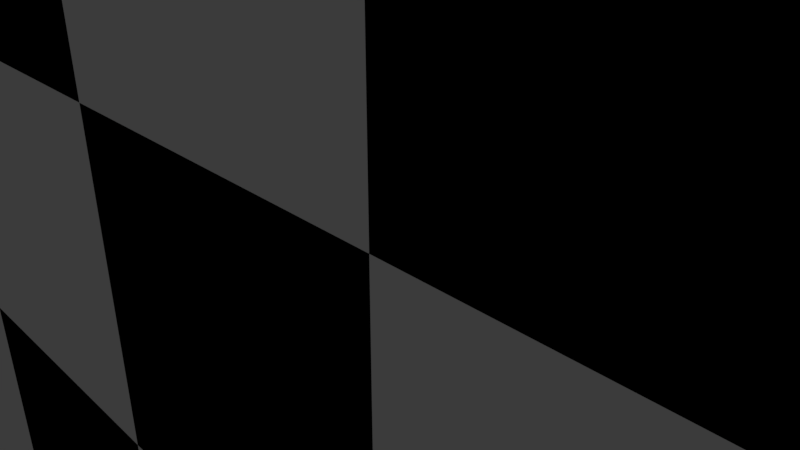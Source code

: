 # Source: extractjson_pnormais.blend  (saved by Blender 2.78.0; exported with 4.5.12 LTS)
import bpy
from mathutils import Matrix  # noqa: F401  (used for matrix-valued properties, if any)

bpy.ops.wm.read_factory_settings(use_empty=True)
scene = bpy.context.scene
scene.name = 'Scene'

# ---- collections
col_collection_1 = bpy.data.collections.new('Collection 1'); scene.collection.children.link(col_collection_1)

# ---- materials (node trees are filled in below, after node groups)
mat_floor_white = bpy.data.materials.new('floor_white')
mat_floor_white.alpha_threshold = 0.0
mat_floor_white.use_transparent_shadow = False
mat_floor_white.diffuse_color = (0.855, 0.855, 0.855, 1.0)
mat_floor_white.roughness = 0.5
mat_floor_black = bpy.data.materials.new('floor_black')
mat_floor_black.alpha_threshold = 0.0
mat_floor_black.use_transparent_shadow = False
mat_floor_black.diffuse_color = (0.0, 0.0, 0.0, 1.0)
mat_floor_black.roughness = 0.5
mat_material_001 = bpy.data.materials.new('Material.001')
mat_material_001.alpha_threshold = 0.0
mat_material_001.use_transparent_shadow = False
mat_material_001.diffuse_color = (0.8, 0.0003062, 0.01336, 1.0)
mat_material_001.roughness = 0.5
mat_material_002 = bpy.data.materials.new('Material.002')
mat_material_002.alpha_threshold = 0.0
mat_material_002.use_transparent_shadow = False
mat_material_002.diffuse_color = (0.004108, 0.8, 0.0, 1.0)
mat_material_002.roughness = 0.5
mat_material_003 = bpy.data.materials.new('Material.003')
mat_material_003.alpha_threshold = 0.0
mat_material_003.use_transparent_shadow = False
mat_material_003.diffuse_color = (0.001934, 0.0, 0.8, 1.0)
mat_material_003.roughness = 0.5

# ---- material node trees

# ---- world
world_world = bpy.data.worlds.new('World'); scene.world = world_world
world_world.color = (0.05088, 0.05088, 0.05088)
world_world.use_sun_shadow = False
world_world.sun_shadow_jitter_overblur = 0.0
world_world.cycles.sampling_method = 'MANUAL'

# ---- cameras
cam_camera = bpy.data.cameras.new('Camera')
cam_camera.clip_end = 100.0
cam_camera.lens = 35.0
cam_camera.sensor_width = 32.0
cam_camera.sensor_height = 18.0
cam_camera.ortho_scale = 7.314
cam_camera.dof.focus_distance = 0.0
cam_camera.dof.aperture_fstop = 128.0

# ---- lights
light_lamp = bpy.data.lights.new('Lamp', 'POINT')
light_lamp.transmission_factor = 0.0
light_lamp.cutoff_distance = 30.0
light_lamp.energy = 100.0
light_lamp.shadow_buffer_clip_start = 1.001
light_lamp.shadow_soft_size = 0.1
light_lamp.shadow_maximum_resolution = 0.006
light_lamp.use_absolute_resolution = True

# ---- meshes
me_plane = bpy.data.meshes.new('Plane')
me_plane.from_pydata([(-1.0, -1.0, 0.0), (1.0, -1.0, 0.0), (-1.0, 1.0, 0.0), (1.0, 1.0, 0.0), (-1.0, 0.0, 0.0), (0.0, -1.0, 0.0), (1.0, 0.0, 0.0), (0.0, 1.0, 0.0), (0.0, 0.0, 0.0), (-1.0, -0.5, 0.0), (0.5, -1.0, 0.0), (1.0, 0.5, 0.0), (-0.5, 1.0, 0.0), (-1.0, 0.5, 0.0), (-0.5, -1.0, 0.0), (1.0, -0.5, 0.0), (0.5, 1.0, 0.0), (0.0, 0.5, 0.0), (0.0, -0.5, 0.0), (-0.5, 0.0, 0.0), (0.5, 0.0, 0.0), (0.5, -0.5, 0.0), (-0.5, -0.5, 0.0), (-0.5, 0.5, 0.0), (0.5, 0.5, 0.0), (-1.0, -0.75, 0.0), (0.75, -1.0, 0.0), (1.0, 0.75, 0.0), (-0.75, 1.0, 0.0), (-1.0, 0.25, 0.0), (-0.25, -1.0, 0.0), (1.0, -0.25, 0.0), (0.25, 1.0, 0.0), (0.0, 0.75, 0.0), (0.0, -0.25, 0.0), (-0.75, 0.0, 0.0), (0.25, 0.0, 0.0), (-1.0, -0.25, 0.0), (0.25, -1.0, 0.0), (1.0, 0.25, 0.0), (-0.25, 1.0, 0.0), (-1.0, 0.75, 0.0), (-0.75, -1.0, 0.0), (1.0, -0.75, 0.0), (0.75, 1.0, 0.0), (0.0, 0.25, 0.0), (0.0, -0.75, 0.0), (-0.25, 0.0, 0.0), (0.75, 0.0, 0.0), (0.5, -0.25, 0.0), (0.5, -0.75, 0.0), (0.25, -0.5, 0.0), (0.75, -0.5, 0.0), (-0.5, -0.25, 0.0), (-0.5, -0.75, 0.0), (-0.75, -0.5, 0.0), (-0.25, -0.5, 0.0), (-0.5, 0.75, 0.0), (-0.5, 0.25, 0.0), (-0.75, 0.5, 0.0), (-0.25, 0.5, 0.0), (0.5, 0.75, 0.0), (0.5, 0.25, 0.0), (0.25, 0.5, 0.0), (0.75, 0.5, 0.0), (0.75, 0.75, 0.0), (-0.25, 0.75, 0.0), (-0.25, -0.25, 0.0), (0.75, -0.25, 0.0), (0.25, -0.25, 0.0), (0.25, -0.75, 0.0), (0.75, -0.75, 0.0), (-0.75, -0.25, 0.0), (-0.75, -0.75, 0.0), (-0.25, -0.75, 0.0), (-0.75, 0.75, 0.0), (-0.75, 0.25, 0.0), (-0.25, 0.25, 0.0), (0.25, 0.75, 0.0), (0.25, 0.25, 0.0), (0.75, 0.25, 0.0), (-1.0, -0.875, 0.0), (0.875, -1.0, 0.0), (1.0, 0.875, 0.0), (-0.875, 1.0, 0.0), (-1.0, 0.125, 0.0), (-0.125, -1.0, 0.0), (1.0, -0.125, 0.0), (0.125, 1.0, 0.0), (0.0, 0.875, 0.0), (0.0, -0.125, 0.0), (-0.875, 0.0, 0.0), (0.125, 0.0, 0.0), (-1.0, -0.375, 0.0), (0.375, -1.0, 0.0), (1.0, 0.375, 0.0), (-0.375, 1.0, 0.0), (-1.0, 0.625, 0.0), (-0.625, -1.0, 0.0), (1.0, -0.625, 0.0), (0.625, 1.0, 0.0), (0.0, 0.375, 0.0), (0.0, -0.625, 0.0), (-0.375, 0.0, 0.0), (0.625, 0.0, 0.0), (0.5, -0.125, 0.0), (0.5, -0.625, 0.0), (0.125, -0.5, 0.0), (0.625, -0.5, 0.0), (-0.5, -0.125, 0.0), (-0.5, -0.625, 0.0), (-0.875, -0.5, 0.0), (-0.375, -0.5, 0.0), (-0.5, 0.875, 0.0), (-0.5, 0.375, 0.0), (-0.875, 0.5, 0.0), (-0.375, 0.5, 0.0), (0.5, 0.875, 0.0), (0.5, 0.375, 0.0), (0.125, 0.5, 0.0), (0.625, 0.5, 0.0), (0.875, 0.625, 0.0), (-0.125, 0.625, 0.0), (-0.125, -0.375, 0.0), (0.875, -0.375, 0.0), (0.375, -0.375, 0.0), (0.375, -0.875, 0.0), (0.875, -0.875, 0.0), (-0.625, -0.375, 0.0), (-0.625, -0.875, 0.0), (-0.125, -0.875, 0.0), (-0.625, 0.625, 0.0), (-0.625, 0.125, 0.0), (-0.125, 0.125, 0.0), (0.375, 0.625, 0.0), (0.375, 0.125, 0.0), (0.875, 0.125, 0.0), (-1.0, -0.625, 0.0), (0.625, -1.0, 0.0), (1.0, 0.625, 0.0), (-0.625, 1.0, 0.0), (-1.0, 0.375, 0.0), (-0.375, -1.0, 0.0), (1.0, -0.375, 0.0), (0.375, 1.0, 0.0), (0.0, 0.625, 0.0), (0.0, -0.375, 0.0), (-0.625, 0.0, 0.0), (0.375, 0.0, 0.0), (-1.0, -0.125, 0.0), (0.125, -1.0, 0.0), (1.0, 0.125, 0.0), (-0.125, 1.0, 0.0), (-1.0, 0.875, 0.0), (-0.875, -1.0, 0.0), (1.0, -0.875, 0.0), (0.875, 1.0, 0.0), (0.0, 0.125, 0.0), (0.0, -0.875, 0.0), (-0.125, 0.0, 0.0), (0.875, 0.0, 0.0), (0.5, -0.375, 0.0), (0.5, -0.875, 0.0), (0.375, -0.5, 0.0), (0.875, -0.5, 0.0), (-0.5, -0.375, 0.0), (-0.5, -0.875, 0.0), (-0.625, -0.5, 0.0), (-0.125, -0.5, 0.0), (-0.5, 0.625, 0.0), (-0.5, 0.125, 0.0), (-0.625, 0.5, 0.0), (-0.125, 0.5, 0.0), (0.5, 0.625, 0.0), (0.5, 0.125, 0.0), (0.375, 0.5, 0.0), (0.875, 0.5, 0.0), (0.625, 0.875, 0.0), (-0.375, 0.875, 0.0), (-0.375, -0.125, 0.0), (0.625, -0.125, 0.0), (0.125, -0.125, 0.0), (0.125, -0.625, 0.0), (0.625, -0.625, 0.0), (-0.875, -0.125, 0.0), (-0.875, -0.625, 0.0), (-0.375, -0.625, 0.0), (-0.875, 0.875, 0.0), (-0.875, 0.375, 0.0), (-0.375, 0.375, 0.0), (0.125, 0.875, 0.0), (0.125, 0.375, 0.0), (0.625, 0.375, 0.0), (0.75, 0.375, 0.0), (0.875, 0.25, 0.0), (0.875, 0.375, 0.0), (0.25, 0.375, 0.0), (0.375, 0.25, 0.0), (0.375, 0.375, 0.0), (0.25, 0.875, 0.0), (0.375, 0.75, 0.0), (0.375, 0.875, 0.0), (-0.25, 0.375, 0.0), (-0.125, 0.25, 0.0), (-0.125, 0.375, 0.0), (-0.75, 0.375, 0.0), (-0.625, 0.25, 0.0), (-0.625, 0.375, 0.0), (-0.75, 0.875, 0.0), (-0.625, 0.75, 0.0), (-0.625, 0.875, 0.0), (-0.25, -0.625, 0.0), (-0.125, -0.75, 0.0), (-0.125, -0.625, 0.0), (-0.75, -0.625, 0.0), (-0.625, -0.75, 0.0), (-0.625, -0.625, 0.0), (-0.75, -0.125, 0.0), (-0.625, -0.25, 0.0), (-0.625, -0.125, 0.0), (0.75, -0.625, 0.0), (0.875, -0.75, 0.0), (0.875, -0.625, 0.0), (0.25, -0.625, 0.0), (0.375, -0.75, 0.0), (0.375, -0.625, 0.0), (0.25, -0.125, 0.0), (0.375, -0.25, 0.0), (0.375, -0.125, 0.0), (0.75, -0.125, 0.0), (0.875, -0.25, 0.0), (0.875, -0.125, 0.0), (-0.25, -0.125, 0.0), (-0.125, -0.25, 0.0), (-0.125, -0.125, 0.0), (-0.25, 0.875, 0.0), (-0.125, 0.75, 0.0), (-0.125, 0.875, 0.0), (0.75, 0.875, 0.0), (0.875, 0.75, 0.0), (0.875, 0.875, 0.0), (0.625, 0.125, 0.0), (0.75, 0.125, 0.0), (0.625, 0.25, 0.0), (0.125, 0.125, 0.0), (0.25, 0.125, 0.0), (0.125, 0.25, 0.0), (0.125, 0.625, 0.0), (0.25, 0.625, 0.0), (0.125, 0.75, 0.0), (-0.375, 0.125, 0.0), (-0.25, 0.125, 0.0), (-0.375, 0.25, 0.0), (-0.875, 0.125, 0.0), (-0.75, 0.125, 0.0), (-0.875, 0.25, 0.0), (-0.875, 0.625, 0.0), (-0.75, 0.625, 0.0), (-0.875, 0.75, 0.0), (-0.375, -0.875, 0.0), (-0.25, -0.875, 0.0), (-0.375, -0.75, 0.0), (-0.875, -0.875, 0.0), (-0.75, -0.875, 0.0), (-0.875, -0.75, 0.0), (-0.875, -0.375, 0.0), (-0.75, -0.375, 0.0), (-0.875, -0.25, 0.0), (0.625, -0.875, 0.0), (0.75, -0.875, 0.0), (0.625, -0.75, 0.0), (0.125, -0.875, 0.0), (0.25, -0.875, 0.0), (0.125, -0.75, 0.0), (0.125, -0.375, 0.0), (0.25, -0.375, 0.0), (0.125, -0.25, 0.0), (0.625, -0.375, 0.0), (0.75, -0.375, 0.0), (0.625, -0.25, 0.0), (-0.375, -0.375, 0.0), (-0.25, -0.375, 0.0), (-0.375, -0.25, 0.0), (-0.375, 0.625, 0.0), (-0.25, 0.625, 0.0), (-0.375, 0.75, 0.0), (0.625, 0.625, 0.0), (0.75, 0.625, 0.0), (0.625, 0.75, 0.0)], [], [(11, 121, 176), (17, 122, 172), (18, 123, 168), (15, 124, 164), (21, 125, 163), (10, 126, 94), (1, 127, 82), (22, 128, 167), (14, 129, 98), (5, 130, 86), (23, 131, 171), (19, 132, 147), (8, 133, 159), (24, 134, 175), (20, 135, 148), (6, 136, 160), (11, 139, 121), (17, 145, 122), (18, 146, 123), (15, 143, 124), (21, 161, 125), (10, 162, 126), (1, 155, 127), (22, 165, 128), (14, 166, 129), (5, 158, 130), (23, 169, 131), (19, 170, 132), (8, 157, 133), (24, 173, 134), (20, 174, 135), (6, 151, 136), (80, 193, 192), (80, 194, 193), (39, 95, 195), (79, 196, 191), (79, 197, 196), (62, 118, 198), (78, 199, 190), (78, 200, 199), (61, 117, 201), (77, 202, 189), (77, 203, 202), (45, 101, 204), (76, 205, 188), (76, 206, 205), (58, 114, 207), (75, 208, 187), (75, 209, 208), (57, 113, 210), (74, 211, 186), (74, 212, 211), (46, 102, 213), (73, 214, 185), (73, 215, 214), (54, 110, 216), (72, 217, 184), (72, 218, 217), (53, 109, 219), (71, 220, 183), (71, 221, 220), (43, 99, 222), (70, 223, 182), (70, 224, 223), (50, 106, 225), (69, 226, 181), (69, 227, 226), (49, 105, 228), (68, 229, 180), (68, 230, 229), (31, 87, 231), (67, 232, 179), (67, 233, 232), (34, 90, 234), (66, 235, 178), (66, 236, 235), (33, 89, 237), (65, 238, 177), (65, 239, 238), (27, 83, 240), (48, 241, 104), (48, 242, 241), (80, 192, 243), (36, 244, 92), (36, 245, 244), (79, 191, 246), (63, 247, 119), (63, 248, 247), (78, 190, 249), (47, 250, 103), (47, 251, 250), (77, 189, 252), (35, 253, 91), (35, 254, 253), (76, 188, 255), (59, 256, 115), (59, 257, 256), (75, 187, 258), (30, 259, 142), (30, 260, 259), (74, 186, 261), (42, 262, 154), (42, 263, 262), (73, 185, 264), (55, 265, 111), (55, 266, 265), (72, 184, 267), (26, 268, 138), (26, 269, 268), (71, 183, 270), (38, 271, 150), (38, 272, 271), (70, 182, 273), (51, 274, 107), (51, 275, 274), (69, 181, 276), (52, 277, 108), (52, 278, 277), (68, 180, 279), (56, 280, 112), (56, 281, 280), (67, 179, 282), (60, 283, 116), (60, 284, 283), (66, 178, 285), (64, 286, 120), (64, 287, 286), (65, 177, 288), (288, 117, 61), (288, 177, 117), (177, 16, 117), (286, 288, 61), (286, 287, 288), (287, 65, 288), (120, 173, 24), (120, 286, 173), (286, 61, 173), (285, 113, 57), (285, 178, 113), (178, 12, 113), (283, 285, 57), (283, 284, 285), (284, 66, 285), (116, 169, 23), (116, 283, 169), (283, 57, 169), (282, 109, 53), (282, 179, 109), (179, 19, 109), (280, 282, 53), (280, 281, 282), (281, 67, 282), (112, 165, 22), (112, 280, 165), (280, 53, 165), (279, 105, 49), (279, 180, 105), (180, 20, 105), (277, 279, 49), (277, 278, 279), (278, 68, 279), (108, 161, 21), (108, 277, 161), (277, 49, 161), (276, 90, 34), (276, 181, 90), (181, 8, 90), (274, 276, 34), (274, 275, 276), (275, 69, 276), (107, 146, 18), (107, 274, 146), (274, 34, 146), (273, 102, 46), (273, 182, 102), (182, 18, 102), (271, 273, 46), (271, 272, 273), (272, 70, 273), (150, 158, 5), (150, 271, 158), (271, 46, 158), (270, 106, 50), (270, 183, 106), (183, 21, 106), (268, 270, 50), (268, 269, 270), (269, 71, 270), (138, 162, 10), (138, 268, 162), (268, 50, 162), (267, 149, 37), (267, 184, 149), (184, 4, 149), (265, 267, 37), (265, 266, 267), (266, 72, 267), (111, 93, 9), (111, 265, 93), (265, 37, 93), (264, 137, 25), (264, 185, 137), (185, 9, 137), (262, 264, 25), (262, 263, 264), (263, 73, 264), (154, 81, 0), (154, 262, 81), (262, 25, 81), (261, 110, 54), (261, 186, 110), (186, 22, 110), (259, 261, 54), (259, 260, 261), (260, 74, 261), (142, 166, 14), (142, 259, 166), (259, 54, 166), (258, 153, 41), (258, 187, 153), (187, 2, 153), (256, 258, 41), (256, 257, 258), (257, 75, 258), (115, 97, 13), (115, 256, 97), (256, 41, 97), (255, 141, 29), (255, 188, 141), (188, 13, 141), (253, 255, 29), (253, 254, 255), (254, 76, 255), (91, 85, 4), (91, 253, 85), (253, 29, 85), (252, 114, 58), (252, 189, 114), (189, 23, 114), (250, 252, 58), (250, 251, 252), (251, 77, 252), (103, 170, 19), (103, 250, 170), (250, 58, 170), (249, 89, 33), (249, 190, 89), (190, 7, 89), (247, 249, 33), (247, 248, 249), (248, 78, 249), (119, 145, 17), (119, 247, 145), (247, 33, 145), (246, 101, 45), (246, 191, 101), (191, 17, 101), (244, 246, 45), (244, 245, 246), (245, 79, 246), (92, 157, 8), (92, 244, 157), (244, 45, 157), (243, 118, 62), (243, 192, 118), (192, 24, 118), (241, 243, 62), (241, 242, 243), (242, 80, 243), (104, 174, 20), (104, 241, 174), (241, 62, 174), (240, 156, 44), (240, 83, 156), (83, 3, 156), (238, 240, 44), (238, 239, 240), (239, 27, 240), (177, 100, 16), (177, 238, 100), (238, 44, 100), (237, 152, 40), (237, 89, 152), (89, 7, 152), (235, 237, 40), (235, 236, 237), (236, 33, 237), (178, 96, 12), (178, 235, 96), (235, 40, 96), (234, 159, 47), (234, 90, 159), (90, 8, 159), (232, 234, 47), (232, 233, 234), (233, 34, 234), (179, 103, 19), (179, 232, 103), (232, 47, 103), (231, 160, 48), (231, 87, 160), (87, 6, 160), (229, 231, 48), (229, 230, 231), (230, 31, 231), (180, 104, 20), (180, 229, 104), (229, 48, 104), (228, 148, 36), (228, 105, 148), (105, 20, 148), (226, 228, 36), (226, 227, 228), (227, 49, 228), (181, 92, 8), (181, 226, 92), (226, 36, 92), (225, 163, 51), (225, 106, 163), (106, 21, 163), (223, 225, 51), (223, 224, 225), (224, 50, 225), (182, 107, 18), (182, 223, 107), (223, 51, 107), (222, 164, 52), (222, 99, 164), (99, 15, 164), (220, 222, 52), (220, 221, 222), (221, 43, 222), (183, 108, 21), (183, 220, 108), (220, 52, 108), (219, 147, 35), (219, 109, 147), (109, 19, 147), (217, 219, 35), (217, 218, 219), (218, 53, 219), (184, 91, 4), (184, 217, 91), (217, 35, 91), (216, 167, 55), (216, 110, 167), (110, 22, 167), (214, 216, 55), (214, 215, 216), (215, 54, 216), (185, 111, 9), (185, 214, 111), (214, 55, 111), (213, 168, 56), (213, 102, 168), (102, 18, 168), (211, 213, 56), (211, 212, 213), (212, 46, 213), (186, 112, 22), (186, 211, 112), (211, 56, 112), (210, 140, 28), (210, 113, 140), (113, 12, 140), (208, 210, 28), (208, 209, 210), (209, 57, 210), (187, 84, 2), (187, 208, 84), (208, 28, 84), (207, 171, 59), (207, 114, 171), (114, 23, 171), (205, 207, 59), (205, 206, 207), (206, 58, 207), (188, 115, 13), (188, 205, 115), (205, 59, 115), (204, 172, 60), (204, 101, 172), (101, 17, 172), (202, 204, 60), (202, 203, 204), (203, 45, 204), (189, 116, 23), (189, 202, 116), (202, 60, 116), (201, 144, 32), (201, 117, 144), (117, 16, 144), (199, 201, 32), (199, 200, 201), (200, 61, 201), (190, 88, 7), (190, 199, 88), (199, 32, 88), (198, 175, 63), (198, 118, 175), (118, 24, 175), (196, 198, 63), (196, 197, 198), (197, 62, 198), (191, 119, 17), (191, 196, 119), (196, 63, 119), (195, 176, 64), (195, 95, 176), (95, 11, 176), (193, 195, 64), (193, 194, 195), (194, 39, 195), (192, 120, 24), (192, 193, 120), (193, 64, 120), (136, 194, 80), (136, 151, 194), (151, 39, 194), (135, 197, 79), (135, 174, 197), (174, 62, 197), (134, 200, 78), (134, 173, 200), (173, 61, 200), (133, 203, 77), (133, 157, 203), (157, 45, 203), (132, 206, 76), (132, 170, 206), (170, 58, 206), (131, 209, 75), (131, 169, 209), (169, 57, 209), (130, 212, 74), (130, 158, 212), (158, 46, 212), (129, 215, 73), (129, 166, 215), (166, 54, 215), (128, 218, 72), (128, 165, 218), (165, 53, 218), (127, 221, 71), (127, 155, 221), (155, 43, 221), (126, 224, 70), (126, 162, 224), (162, 50, 224), (125, 227, 69), (125, 161, 227), (161, 49, 227), (124, 230, 68), (124, 143, 230), (143, 31, 230), (123, 233, 67), (123, 146, 233), (146, 34, 233), (122, 236, 66), (122, 145, 236), (145, 33, 236), (121, 239, 65), (121, 139, 239), (139, 27, 239), (160, 242, 48), (160, 136, 242), (136, 80, 242), (148, 245, 36), (148, 135, 245), (135, 79, 245), (175, 248, 63), (175, 134, 248), (134, 78, 248), (159, 251, 47), (159, 133, 251), (133, 77, 251), (147, 254, 35), (147, 132, 254), (132, 76, 254), (171, 257, 59), (171, 131, 257), (131, 75, 257), (86, 260, 30), (86, 130, 260), (130, 74, 260), (98, 263, 42), (98, 129, 263), (129, 73, 263), (167, 266, 55), (167, 128, 266), (128, 72, 266), (82, 269, 26), (82, 127, 269), (127, 71, 269), (94, 272, 38), (94, 126, 272), (126, 70, 272), (163, 275, 51), (163, 125, 275), (125, 69, 275), (164, 278, 52), (164, 124, 278), (124, 68, 278), (168, 281, 56), (168, 123, 281), (123, 67, 281), (172, 284, 60), (172, 122, 284), (122, 66, 284), (176, 287, 64), (176, 121, 287), (121, 65, 287)])
me_plane.polygons.foreach_set('material_index', [0, 0, 0, 0, 0, 0, 0, 0, 0, 0, 0, 0, 0, 0, 0, 0, 0, 0, 0, 0, 0, 0, 0, 0, 0, 0, 0, 0, 0, 0, 0, 0, 0, 1, 0, 0, 1, 0, 0, 1, 0, 0, 1, 0, 0, 1, 0, 0, 1, 0, 0, 1, 0, 0, 1, 0, 0, 1, 0, 0, 1, 0, 0, 1, 0, 0, 1, 0, 0, 1, 0, 0, 1, 0, 0, 1, 0, 0, 1, 0, 0, 0, 0, 0, 0, 0, 0, 0, 0, 0, 0, 0, 0, 0, 0, 0, 0, 0, 0, 0, 0, 0, 0, 0, 0, 0, 0, 0, 0, 0, 0, 0, 0, 0, 0, 0, 0, 0, 0, 0, 0, 0, 0, 0, 0, 0, 0, 0, 1, 1, 0, 0, 1, 1, 1, 1, 0, 1, 1, 0, 0, 1, 1, 1, 1, 0, 1, 1, 0, 0, 1, 1, 1, 1, 0, 1, 1, 0, 0, 1, 1, 1, 1, 0, 1, 1, 0, 0, 1, 1, 1, 1, 0, 1, 1, 0, 0, 1, 1, 1, 1, 0, 1, 1, 0, 0, 1, 1, 1, 1, 0, 1, 1, 0, 0, 1, 1, 1, 1, 0, 1, 1, 0, 0, 1, 1, 1, 1, 0, 1, 1, 0, 0, 1, 1, 1, 1, 0, 1, 1, 0, 0, 1, 1, 1, 1, 0, 1, 1, 0, 0, 1, 1, 1, 1, 0, 1, 1, 0, 0, 1, 1, 1, 1, 0, 1, 1, 0, 0, 1, 1, 1, 1, 0, 1, 1, 0, 0, 1, 1, 1, 1, 0, 1, 1, 0, 0, 1, 1, 1, 1, 0, 0, 1, 1, 0, 1, 0, 0, 1, 1, 0, 1, 1, 0, 1, 0, 0, 1, 1, 0, 1, 1, 0, 1, 0, 0, 1, 1, 0, 1, 1, 0, 1, 0, 0, 1, 1, 0, 1, 1, 0, 1, 0, 0, 1, 1, 0, 1, 1, 0, 1, 0, 0, 1, 1, 0, 1, 1, 0, 1, 0, 0, 1, 1, 0, 1, 1, 0, 1, 0, 0, 1, 1, 0, 1, 1, 0, 1, 0, 0, 1, 1, 0, 1, 1, 0, 1, 0, 0, 1, 1, 0, 1, 1, 0, 1, 0, 0, 1, 1, 0, 1, 1, 0, 1, 0, 0, 1, 1, 0, 1, 1, 0, 1, 0, 0, 1, 1, 0, 1, 1, 0, 1, 0, 0, 1, 1, 0, 1, 1, 0, 1, 0, 0, 1, 1, 0, 1, 1, 0, 1, 0, 0, 1, 1, 0, 1, 1, 0, 1, 1, 0, 1, 1, 0, 1, 1, 0, 1, 1, 0, 1, 1, 0, 1, 1, 0, 1, 1, 0, 1, 1, 0, 1, 1, 0, 1, 1, 0, 1, 1, 0, 1, 1, 0, 1, 1, 0, 1, 1, 0, 1, 1, 1, 1, 0, 1, 1, 0, 1, 1, 0, 1, 1, 0, 1, 1, 0, 1, 1, 0, 1, 1, 0, 1, 1, 0, 1, 1, 0, 1, 1, 0, 1, 1, 0, 1, 1, 0, 1, 1, 0, 1, 1, 0, 1, 1, 0, 1, 1, 0])
me_plane.materials.append(mat_floor_white)
me_plane.materials.append(mat_floor_black)
me_plane.use_remesh_preserve_volume = False
me_plane.use_remesh_preserve_attributes = False
me_plane.use_mirror_vertex_groups = False
me_plane.update()
me_cube = bpy.data.meshes.new('Cube')
me_cube.from_pydata([(1.0, 0.6574, -0.6574), (1.0, -0.6574, -0.6574), (-1.0, -1.0, -1.0), (-1.0, 1.0, -1.0), (1.0, 0.6574, 0.6574), (1.0, -0.6574, 0.6574), (-1.0, -1.454, 1.0), (-1.0, 1.0, 1.0), (1.0, 0.6574, -0.6574), (1.0, -0.6574, -0.6574), (-1.0, 1.0, -1.0), (1.0, 0.6574, 0.6574), (-1.0, -1.0, -1.0), (1.0, -0.6574, 0.6574), (-1.0, -1.454, 1.0), (-1.0, 1.0, 1.0), (1.0, 0.6574, -0.6574), (1.0, -0.6574, -0.6574), (-1.0, 1.0, -1.0), (1.0, 0.6574, 0.6574), (-1.0, -1.0, -1.0), (1.0, -0.6574, 0.6574), (-1.0, -1.454, 1.0), (-1.0, 1.0, 1.0), (1.147, -1.369e-07, -0.7742), (0.07786, 1.056, -1.056), (1.147, 0.7742, 3.26e-08), (0.07722, -1.043, -1.066), (1.148, -0.7691, 4.098e-08), (-1.201, 2.881e-07, -1.263), (-1.198, -1.504, -0.06281), (-1.214, 1.27, 3.871e-08), (1.144, -5.951e-07, 0.7681), (0.07786, 1.056, 1.056), (0.1311, -1.292, 1.044), (-1.296, -0.2269, 1.376), (0.141, 0.2077, -1.476), (0.1551, 0.2243, 1.478), (1.417, -2.994e-07, -1.77e-08), (0.1765, -1.49, -0.2477), (-1.826, 0.03607, -0.03607), (0.141, 1.476, -0.2077), (1.147, -1.369e-07, -0.7742), (0.07786, 1.056, -1.056), (1.147, 0.7742, 3.26e-08), (0.07722, -1.043, -1.066), (1.148, -0.7691, 4.098e-08), (-1.201, 2.881e-07, -1.263), (-1.198, -1.504, -0.06281), (-1.214, 1.27, 3.871e-08), (1.144, -5.951e-07, 0.7681), (0.07786, 1.056, 1.056), (0.1311, -1.292, 1.044), (-1.296, -0.2269, 1.376), (0.141, 0.2077, -1.476), (0.1551, 0.2243, 1.478), (1.417, -2.994e-07, -1.77e-08), (0.1765, -1.49, -0.2477), (-1.826, 0.03607, -0.03607), (0.141, 1.476, -0.2077), (1.147, -1.36e-07, -0.7742), (0.07786, 1.056, -1.056), (1.147, 0.7742, 3.353e-08), (0.07722, -1.043, -1.066), (1.148, -0.7691, 4.098e-08), (-1.201, 2.881e-07, -1.263), (-1.198, -1.504, -0.06281), (-1.214, 1.27, 3.865e-08), (1.144, -5.951e-07, 0.7681), (0.07786, 1.056, 1.056), (0.1311, -1.292, 1.044), (-1.296, -0.2269, 1.376), (0.141, 0.2077, -1.476), (0.1551, 0.2243, 1.478), (1.417, -2.994e-07, -1.77e-08), (0.1765, -1.49, -0.2477), (-1.826, 0.03607, -0.03607), (0.141, 1.476, -0.2077), (1.111, -0.3421, -0.7442), (-0.4689, 1.103, -1.103), (1.111, 0.7441, 0.3421), (-0.468, -1.079, -1.104), (1.108, -0.7372, 0.3405), (-1.151, 0.5271, -1.196), (-1.148, -1.558, 0.4816), (-1.155, 1.202, 0.5281), (1.104, -0.3396, 0.7359), (-0.4679, 1.097, 1.09), (-0.425, -1.458, 1.091), (-1.221, 0.4339, 1.285), (0.6588, -0.2682, -1.205), (-0.4367, 0.6946, 1.407), (1.305, 0.3585, 0.3601), (0.6944, -1.212, 0.2352), (-1.612, -0.5474, -0.6183), (0.6589, 1.205, 0.268), (1.111, -0.3421, -0.7442), (-0.4689, 1.103, -1.103), (1.111, 0.7441, 0.3421), (-0.468, -1.079, -1.104), (1.108, -0.7372, 0.3405), (-1.151, 0.5271, -1.196), (-1.148, -1.558, 0.4816), (-1.155, 1.202, 0.5281), (1.104, -0.3396, 0.7359), (-0.4679, 1.097, 1.09), (-0.425, -1.458, 1.091), (-1.221, 0.4339, 1.285), (0.6588, -0.2682, -1.205), (-0.4367, 0.6946, 1.407), (1.305, 0.3585, 0.3601), (0.6944, -1.212, 0.2352), (-1.612, -0.5474, -0.6183), (0.6589, 1.205, 0.268), (1.111, -0.3421, -0.7442), (-0.4689, 1.103, -1.103), (1.111, 0.7441, 0.3421), (-0.468, -1.079, -1.104), (1.108, -0.7372, 0.3405), (-1.151, 0.5271, -1.196), (-1.148, -1.558, 0.4816), (-1.155, 1.202, 0.5281), (1.104, -0.3396, 0.7359), (-0.4679, 1.097, 1.09), (-0.425, -1.458, 1.091), (-1.221, 0.4339, 1.285), (0.6588, -0.2682, -1.205), (-0.4367, 0.6946, 1.407), (1.305, 0.3585, 0.3601), (0.6944, -1.212, 0.2352), (-1.612, -0.5474, -0.6183), (0.6589, 1.205, 0.268), (1.108, 0.3412, -0.7422), (0.576, 0.8996, -0.8996), (1.108, 0.7422, -0.3412), (0.5757, -0.8908, -0.907), (1.109, -0.7402, -0.3412), (-1.143, -0.5248, -1.193), (-1.145, -1.314, -0.5749), (-1.159, 1.2, -0.5286), (1.107, 0.3409, 0.7397), (0.5764, 0.9018, 0.8982), (0.6114, -1.014, 0.8893), (-1.223, -0.8884, 1.286), (-0.4536, 0.6753, -1.415), (0.6751, -0.25, 1.204), (1.306, -0.3603, -0.3587), (-0.42, -1.414, -0.7209), (-1.614, 0.6131, 0.5537), (-0.4533, 1.416, -0.6764), (1.108, 0.3412, -0.7422), (0.576, 0.8996, -0.8996), (1.108, 0.7422, -0.3412), (0.5757, -0.8908, -0.907), (1.109, -0.7402, -0.3412), (-1.143, -0.5248, -1.193), (-1.145, -1.314, -0.5749), (-1.159, 1.2, -0.5286), (1.107, 0.3409, 0.7397), (0.5764, 0.9018, 0.8982), (0.6114, -1.014, 0.8893), (-1.223, -0.8884, 1.286), (-0.4536, 0.6753, -1.415), (0.6751, -0.25, 1.204), (1.306, -0.3603, -0.3587), (-0.42, -1.414, -0.7209), (-1.614, 0.6131, 0.5537), (-0.4533, 1.416, -0.6764), (1.108, 0.3412, -0.7422), (0.576, 0.8996, -0.8996), (1.108, 0.7422, -0.3412), (0.5757, -0.8908, -0.907), (1.109, -0.7402, -0.3412), (-1.143, -0.5248, -1.193), (-1.145, -1.314, -0.5749), (-1.159, 1.2, -0.5286), (1.107, 0.3409, 0.7397), (0.5764, 0.9018, 0.8982), (0.6114, -1.014, 0.8893), (-1.223, -0.8884, 1.286), (-0.4536, 0.6753, -1.415), (0.6751, -0.25, 1.204), (1.306, -0.3603, -0.3587), (-0.42, -1.414, -0.7209), (-1.614, 0.6131, 0.5537), (-0.4533, 1.416, -0.6764), (0.1294, 1.336, -0.6679), (0.7052, 1.211, -0.1081), (0.7125, 1.041, -0.5956), (-1.74, -0.09234, 0.7377), (-1.711, -0.8147, -0.07309), (-1.48, -1.036, 0.7925), (-0.5135, -1.656, -0.1889), (0.2073, -1.522, 0.4201), (-0.5673, -1.662, 0.5819), (1.345, -0.4064, 0.0002581), (1.344, -0.0002393, 0.4065), (1.252, -0.425, 0.4251), (0.2081, -0.583, 1.428), (-0.5879, 0.01411, 1.608), (-0.6274, -0.8973, 1.459), (-0.5551, 0.1121, -1.52), (0.14, -0.4572, -1.387), (-0.6046, -0.6129, -1.371), (-0.6125, 1.374, 0.625), (0.1418, 1.387, 0.4658), (-0.5613, 1.527, -0.1125), (-1.41, 0.769, -0.7682), (-1.65, 0.02228, -0.7192), (-1.658, 0.7215, -0.02251), (0.7238, -1.036, -0.611), (0.7207, -1.205, -0.1329), (0.1489, -1.33, -0.6943), (1.254, 0.429, -0.429), (1.346, 0.4095, -0.0002154), (1.346, 0.0002638, -0.4096), (0.7197, 0.6025, 1.042), (0.1382, 0.6779, 1.337), (0.7094, 0.1181, 1.205), (0.7125, 0.5956, -1.041), (0.7054, 0.1081, -1.212), (0.1293, 0.6679, -1.336), (0.7125, 1.041, -0.5956), (0.7052, 1.211, -0.1081), (0.1294, 1.336, -0.6679), (-1.48, -1.036, 0.7925), (-1.711, -0.8147, -0.07309), (-1.74, -0.09234, 0.7377), (-0.5673, -1.662, 0.5819), (0.2073, -1.522, 0.4201), (-0.5135, -1.656, -0.1889), (1.252, -0.425, 0.4251), (1.344, -0.0002393, 0.4065), (1.345, -0.4064, 0.0002581), (-0.6274, -0.8973, 1.459), (-0.5879, 0.01411, 1.608), (0.2081, -0.583, 1.428), (-0.6046, -0.6129, -1.371), (0.14, -0.4572, -1.387), (-0.5551, 0.1121, -1.52), (-0.5613, 1.527, -0.1125), (0.1418, 1.387, 0.4658), (-0.6125, 1.374, 0.625), (-1.658, 0.7215, -0.02251), (-1.65, 0.02228, -0.7192), (-1.41, 0.769, -0.7682), (0.1489, -1.33, -0.6943), (0.7207, -1.205, -0.1329), (0.7238, -1.036, -0.611), (1.346, 0.0002638, -0.4096), (1.346, 0.4095, -0.0002154), (1.254, 0.429, -0.429), (0.7094, 0.1181, 1.205), (0.1382, 0.6779, 1.337), (0.7197, 0.6025, 1.042), (0.1293, 0.6679, -1.336), (0.7054, 0.1081, -1.212), (0.7125, 0.5956, -1.041), (0.7125, 1.041, -0.5956), (0.7052, 1.211, -0.1081), (0.1294, 1.336, -0.6679), (-1.48, -1.036, 0.7925), (-1.711, -0.8147, -0.07309), (-1.74, -0.09234, 0.7377), (-0.5673, -1.662, 0.5819), (0.2073, -1.522, 0.4201), (-0.5135, -1.656, -0.1889), (1.252, -0.425, 0.4251), (1.344, -0.0002393, 0.4065), (1.345, -0.4064, 0.0002581), (-0.6274, -0.8973, 1.459), (-0.5879, 0.01411, 1.608), (0.2081, -0.583, 1.428), (-0.6046, -0.6129, -1.371), (0.14, -0.4572, -1.387), (-0.5551, 0.1121, -1.52), (-0.5613, 1.527, -0.1125), (0.1418, 1.387, 0.4658), (-0.6125, 1.374, 0.625), (-1.658, 0.7215, -0.02251), (-1.65, 0.02228, -0.7192), (-1.41, 0.769, -0.7682), (0.1489, -1.33, -0.6943), (0.7207, -1.205, -0.1329), (0.7238, -1.036, -0.611), (1.346, 0.0002638, -0.4096), (1.346, 0.4095, -0.0002154), (1.254, 0.429, -0.429), (0.7094, 0.1181, 1.205), (0.1382, 0.6779, 1.337), (0.7197, 0.6025, 1.042), (0.1293, 0.6679, -1.336), (0.7054, 0.1081, -1.212), (0.7125, 0.5956, -1.041)], [], [(1, 78, 90), (7, 87, 91), (4, 80, 92), (5, 82, 93), (2, 137, 94), (4, 141, 95), (1, 90, 135), (7, 91, 89), (4, 92, 140), (5, 93, 142), (2, 94, 138), (4, 95, 80), (9, 96, 108), (15, 105, 109), (11, 98, 110), (13, 100, 111), (12, 155, 112), (11, 159, 113), (9, 108, 153), (15, 109, 107), (11, 110, 158), (13, 111, 160), (12, 112, 156), (11, 113, 98), (17, 126, 114), (23, 127, 123), (19, 128, 116), (21, 129, 118), (20, 130, 173), (19, 131, 177), (17, 171, 126), (23, 125, 127), (19, 176, 128), (21, 178, 129), (20, 174, 130), (19, 116, 131), (77, 186, 185), (77, 187, 186), (62, 170, 188), (76, 189, 184), (76, 190, 189), (66, 120, 191), (75, 192, 183), (75, 193, 192), (70, 124, 194), (74, 195, 182), (74, 196, 195), (68, 122, 197), (73, 198, 181), (73, 199, 198), (71, 179, 200), (72, 201, 180), (72, 202, 201), (63, 117, 203), (69, 204, 123), (69, 205, 204), (77, 185, 206), (65, 207, 119), (65, 208, 207), (76, 184, 209), (64, 210, 172), (64, 211, 210), (75, 183, 212), (62, 213, 170), (62, 214, 213), (74, 182, 215), (69, 216, 177), (69, 217, 216), (73, 181, 218), (60, 219, 168), (60, 220, 219), (72, 180, 221), (44, 222, 152), (44, 223, 222), (59, 167, 224), (48, 225, 102), (48, 226, 225), (58, 166, 227), (52, 228, 106), (52, 229, 228), (57, 165, 230), (50, 231, 104), (50, 232, 231), (56, 164, 233), (53, 234, 161), (53, 235, 234), (55, 163, 236), (45, 237, 99), (45, 238, 237), (54, 162, 239), (59, 240, 167), (59, 241, 240), (51, 105, 242), (58, 243, 166), (58, 244, 243), (47, 101, 245), (57, 246, 165), (57, 247, 246), (46, 154, 248), (56, 249, 164), (56, 250, 249), (44, 152, 251), (55, 252, 163), (55, 253, 252), (51, 159, 254), (54, 255, 162), (54, 256, 255), (42, 150, 257), (26, 258, 134), (26, 259, 258), (41, 149, 260), (30, 261, 84), (30, 262, 261), (40, 148, 263), (34, 264, 88), (34, 265, 264), (39, 147, 266), (32, 267, 86), (32, 268, 267), (38, 146, 269), (35, 270, 143), (35, 271, 270), (37, 145, 272), (27, 273, 81), (27, 274, 273), (36, 144, 275), (41, 276, 149), (41, 277, 276), (33, 87, 278), (40, 279, 148), (40, 280, 279), (29, 83, 281), (39, 282, 147), (39, 283, 282), (28, 136, 284), (38, 285, 146), (38, 286, 285), (26, 134, 287), (37, 288, 145), (37, 289, 288), (33, 141, 290), (36, 291, 144), (36, 292, 291), (24, 132, 293), (293, 133, 25), (293, 132, 133), (132, 0, 133), (291, 293, 25), (291, 292, 293), (292, 24, 293), (144, 79, 3), (144, 291, 79), (291, 25, 79), (290, 140, 32), (290, 141, 140), (141, 4, 140), (288, 290, 32), (288, 289, 290), (289, 33, 290), (145, 86, 5), (145, 288, 86), (288, 32, 86), (287, 132, 24), (287, 134, 132), (134, 0, 132), (285, 287, 24), (285, 286, 287), (286, 26, 287), (146, 78, 1), (146, 285, 78), (285, 24, 78), (284, 135, 27), (284, 136, 135), (136, 1, 135), (282, 284, 27), (282, 283, 284), (283, 28, 284), (147, 81, 2), (147, 282, 81), (282, 27, 81), (281, 139, 31), (281, 83, 139), (83, 3, 139), (279, 281, 31), (279, 280, 281), (280, 29, 281), (148, 85, 7), (148, 279, 85), (279, 31, 85), (278, 85, 31), (278, 87, 85), (87, 7, 85), (276, 278, 31), (276, 277, 278), (277, 33, 278), (149, 139, 3), (149, 276, 139), (276, 31, 139), (275, 83, 29), (275, 144, 83), (144, 3, 83), (273, 275, 29), (273, 274, 275), (274, 36, 275), (81, 137, 2), (81, 273, 137), (273, 29, 137), (272, 142, 34), (272, 145, 142), (145, 5, 142), (270, 272, 34), (270, 271, 272), (271, 37, 272), (143, 88, 6), (143, 270, 88), (270, 34, 88), (269, 136, 28), (269, 146, 136), (146, 1, 136), (267, 269, 28), (267, 268, 269), (268, 38, 269), (86, 82, 5), (86, 267, 82), (267, 28, 82), (266, 138, 30), (266, 147, 138), (147, 2, 138), (264, 266, 30), (264, 265, 266), (265, 39, 266), (88, 84, 6), (88, 264, 84), (264, 30, 84), (263, 89, 35), (263, 148, 89), (148, 7, 89), (261, 263, 35), (261, 262, 263), (262, 40, 263), (84, 143, 6), (84, 261, 143), (261, 35, 143), (260, 79, 25), (260, 149, 79), (149, 3, 79), (258, 260, 25), (258, 259, 260), (259, 41, 260), (134, 133, 0), (134, 258, 133), (258, 25, 133), (257, 151, 43), (257, 150, 151), (150, 8, 151), (255, 257, 43), (255, 256, 257), (256, 42, 257), (162, 97, 10), (162, 255, 97), (255, 43, 97), (254, 158, 50), (254, 159, 158), (159, 11, 158), (252, 254, 50), (252, 253, 254), (253, 51, 254), (163, 104, 13), (163, 252, 104), (252, 50, 104), (251, 150, 42), (251, 152, 150), (152, 8, 150), (249, 251, 42), (249, 250, 251), (250, 44, 251), (164, 96, 9), (164, 249, 96), (249, 42, 96), (248, 153, 45), (248, 154, 153), (154, 9, 153), (246, 248, 45), (246, 247, 248), (247, 46, 248), (165, 99, 12), (165, 246, 99), (246, 45, 99), (245, 157, 49), (245, 101, 157), (101, 10, 157), (243, 245, 49), (243, 244, 245), (244, 47, 245), (166, 103, 15), (166, 243, 103), (243, 49, 103), (242, 103, 49), (242, 105, 103), (105, 15, 103), (240, 242, 49), (240, 241, 242), (241, 51, 242), (167, 157, 10), (167, 240, 157), (240, 49, 157), (239, 101, 47), (239, 162, 101), (162, 10, 101), (237, 239, 47), (237, 238, 239), (238, 54, 239), (99, 155, 12), (99, 237, 155), (237, 47, 155), (236, 160, 52), (236, 163, 160), (163, 13, 160), (234, 236, 52), (234, 235, 236), (235, 55, 236), (161, 106, 14), (161, 234, 106), (234, 52, 106), (233, 154, 46), (233, 164, 154), (164, 9, 154), (231, 233, 46), (231, 232, 233), (232, 56, 233), (104, 100, 13), (104, 231, 100), (231, 46, 100), (230, 156, 48), (230, 165, 156), (165, 12, 156), (228, 230, 48), (228, 229, 230), (229, 57, 230), (106, 102, 14), (106, 228, 102), (228, 48, 102), (227, 107, 53), (227, 166, 107), (166, 15, 107), (225, 227, 53), (225, 226, 227), (226, 58, 227), (102, 161, 14), (102, 225, 161), (225, 53, 161), (224, 97, 43), (224, 167, 97), (167, 10, 97), (222, 224, 43), (222, 223, 224), (223, 59, 224), (152, 151, 8), (152, 222, 151), (222, 43, 151), (221, 115, 61), (221, 180, 115), (180, 18, 115), (219, 221, 61), (219, 220, 221), (220, 72, 221), (168, 169, 16), (168, 219, 169), (219, 61, 169), (218, 122, 68), (218, 181, 122), (181, 21, 122), (216, 218, 68), (216, 217, 218), (217, 73, 218), (177, 176, 19), (177, 216, 176), (216, 68, 176), (215, 114, 60), (215, 182, 114), (182, 17, 114), (213, 215, 60), (213, 214, 215), (214, 74, 215), (170, 168, 16), (170, 213, 168), (213, 60, 168), (212, 117, 63), (212, 183, 117), (183, 20, 117), (210, 212, 63), (210, 211, 212), (211, 75, 212), (172, 171, 17), (172, 210, 171), (210, 63, 171), (209, 121, 67), (209, 184, 121), (184, 23, 121), (207, 209, 67), (207, 208, 209), (208, 76, 209), (119, 175, 18), (119, 207, 175), (207, 67, 175), (206, 175, 67), (206, 185, 175), (185, 18, 175), (204, 206, 67), (204, 205, 206), (205, 77, 206), (123, 121, 23), (123, 204, 121), (204, 67, 121), (203, 173, 65), (203, 117, 173), (117, 20, 173), (201, 203, 65), (201, 202, 203), (202, 63, 203), (180, 119, 18), (180, 201, 119), (201, 65, 119), (200, 124, 70), (200, 179, 124), (179, 22, 124), (198, 200, 70), (198, 199, 200), (199, 71, 200), (181, 178, 21), (181, 198, 178), (198, 70, 178), (197, 118, 64), (197, 122, 118), (122, 21, 118), (195, 197, 64), (195, 196, 197), (196, 68, 197), (182, 172, 17), (182, 195, 172), (195, 64, 172), (194, 120, 66), (194, 124, 120), (124, 22, 120), (192, 194, 66), (192, 193, 194), (193, 70, 194), (183, 174, 20), (183, 192, 174), (192, 66, 174), (191, 179, 71), (191, 120, 179), (120, 22, 179), (189, 191, 71), (189, 190, 191), (190, 66, 191), (184, 125, 23), (184, 189, 125), (189, 71, 125), (188, 169, 61), (188, 170, 169), (170, 16, 169), (186, 188, 61), (186, 187, 188), (187, 62, 188), (185, 115, 18), (185, 186, 115), (186, 61, 115), (131, 187, 77), (131, 116, 187), (116, 62, 187), (130, 190, 76), (130, 174, 190), (174, 66, 190), (129, 193, 75), (129, 178, 193), (178, 70, 193), (128, 196, 74), (128, 176, 196), (176, 68, 196), (127, 199, 73), (127, 125, 199), (125, 71, 199), (126, 202, 72), (126, 171, 202), (171, 63, 202), (177, 205, 69), (177, 131, 205), (131, 77, 205), (173, 208, 65), (173, 130, 208), (130, 76, 208), (118, 211, 64), (118, 129, 211), (129, 75, 211), (116, 214, 62), (116, 128, 214), (128, 74, 214), (123, 217, 69), (123, 127, 217), (127, 73, 217), (114, 220, 60), (114, 126, 220), (126, 72, 220), (98, 223, 44), (98, 113, 223), (113, 59, 223), (156, 226, 48), (156, 112, 226), (112, 58, 226), (160, 229, 52), (160, 111, 229), (111, 57, 229), (158, 232, 50), (158, 110, 232), (110, 56, 232), (107, 235, 53), (107, 109, 235), (109, 55, 235), (153, 238, 45), (153, 108, 238), (108, 54, 238), (113, 241, 59), (113, 159, 241), (159, 51, 241), (112, 244, 58), (112, 155, 244), (155, 47, 244), (111, 247, 57), (111, 100, 247), (100, 46, 247), (110, 250, 56), (110, 98, 250), (98, 44, 250), (109, 253, 55), (109, 105, 253), (105, 51, 253), (108, 256, 54), (108, 96, 256), (96, 42, 256), (80, 259, 26), (80, 95, 259), (95, 41, 259), (138, 262, 30), (138, 94, 262), (94, 40, 262), (142, 265, 34), (142, 93, 265), (93, 39, 265), (140, 268, 32), (140, 92, 268), (92, 38, 268), (89, 271, 35), (89, 91, 271), (91, 37, 271), (135, 274, 27), (135, 90, 274), (90, 36, 274), (95, 277, 41), (95, 141, 277), (141, 33, 277), (94, 280, 40), (94, 137, 280), (137, 29, 280), (93, 283, 39), (93, 82, 283), (82, 28, 283), (92, 286, 38), (92, 80, 286), (80, 26, 286), (91, 289, 37), (91, 87, 289), (87, 33, 289), (90, 292, 36), (90, 78, 292), (78, 24, 292)])
me_cube.polygons.foreach_set('material_index', [2, 2, 0, 1, 0, 1, 2, 2, 0, 1, 0, 1, 2, 2, 0, 1, 0, 1, 2, 2, 0, 1, 0, 1, 2, 2, 0, 1, 0, 1, 2, 2, 0, 1, 0, 1, 1, 1, 1, 0, 0, 0, 1, 1, 1, 0, 0, 0, 2, 2, 2, 2, 2, 2, 1, 1, 1, 0, 0, 0, 1, 1, 1, 0, 0, 0, 2, 2, 2, 2, 2, 2, 1, 1, 1, 0, 0, 0, 1, 1, 1, 0, 0, 0, 2, 2, 2, 2, 2, 2, 1, 1, 1, 0, 0, 0, 1, 1, 1, 0, 0, 0, 2, 2, 2, 2, 2, 2, 1, 1, 1, 0, 0, 0, 1, 1, 1, 0, 0, 0, 2, 2, 2, 2, 2, 2, 1, 1, 1, 0, 0, 0, 1, 1, 1, 0, 0, 0, 2, 2, 2, 2, 2, 2, 2, 2, 2, 2, 2, 2, 2, 2, 2, 2, 2, 2, 2, 2, 2, 2, 2, 2, 0, 0, 0, 0, 0, 0, 0, 0, 0, 1, 1, 1, 1, 1, 1, 1, 1, 1, 0, 0, 0, 0, 0, 0, 0, 0, 0, 1, 1, 1, 1, 1, 1, 1, 1, 1, 2, 2, 2, 2, 2, 2, 2, 2, 2, 2, 2, 2, 2, 2, 2, 2, 2, 2, 0, 0, 0, 0, 0, 0, 0, 0, 0, 1, 1, 1, 1, 1, 1, 1, 1, 1, 0, 0, 0, 0, 0, 0, 0, 0, 0, 1, 1, 1, 1, 1, 1, 1, 1, 1, 2, 2, 2, 2, 2, 2, 2, 2, 2, 2, 2, 2, 2, 2, 2, 2, 2, 2, 0, 0, 0, 0, 0, 0, 0, 0, 0, 1, 1, 1, 1, 1, 1, 1, 1, 1, 0, 0, 0, 0, 0, 0, 0, 0, 0, 1, 1, 1, 1, 1, 1, 1, 1, 1, 2, 2, 2, 2, 2, 2, 2, 2, 2, 2, 2, 2, 2, 2, 2, 2, 2, 2, 0, 0, 0, 0, 0, 0, 0, 0, 0, 1, 1, 1, 1, 1, 1, 1, 1, 1, 0, 0, 0, 0, 0, 0, 0, 0, 0, 1, 1, 1, 1, 1, 1, 1, 1, 1, 2, 2, 2, 2, 2, 2, 2, 2, 2, 2, 2, 2, 2, 2, 2, 2, 2, 2, 0, 0, 0, 0, 0, 0, 0, 0, 0, 1, 1, 1, 1, 1, 1, 1, 1, 1, 0, 0, 0, 0, 0, 0, 0, 0, 0, 1, 1, 1, 1, 1, 1, 1, 1, 1, 2, 2, 2, 2, 2, 2, 2, 2, 2, 2, 2, 2, 2, 2, 2, 2, 2, 2, 0, 0, 0, 0, 0, 0, 0, 0, 0, 1, 1, 1, 1, 1, 1, 1, 1, 1, 0, 0, 0, 0, 0, 0, 0, 0, 0, 1, 1, 1, 1, 1, 1, 1, 1, 1, 1, 1, 1, 0, 0, 0, 1, 1, 1, 0, 0, 0, 2, 2, 2, 2, 2, 2, 1, 1, 1, 0, 0, 0, 1, 1, 1, 0, 0, 0, 2, 2, 2, 2, 2, 2, 1, 1, 1, 0, 0, 0, 1, 1, 1, 0, 0, 0, 2, 2, 2, 2, 2, 2, 1, 1, 1, 0, 0, 0, 1, 1, 1, 0, 0, 0, 2, 2, 2, 2, 2, 2, 1, 1, 1, 0, 0, 0, 1, 1, 1, 0, 0, 0, 2, 2, 2, 2, 2, 2, 1, 1, 1, 0, 0, 0, 1, 1, 1, 0, 0, 0, 2, 2, 2, 2, 2, 2])
me_cube.materials.append(mat_material_001)
me_cube.materials.append(mat_material_002)
me_cube.materials.append(mat_material_003)
me_cube.use_remesh_preserve_volume = False
me_cube.use_remesh_preserve_attributes = False
me_cube.use_mirror_vertex_groups = False
me_cube.update()

# ---- objects
ob_plane = bpy.data.objects.new('Plane', me_plane)
ob_cube = bpy.data.objects.new('Cube', me_cube)
ob_lamp = bpy.data.objects.new('Lamp', light_lamp)
ob_camera = bpy.data.objects.new('Camera', cam_camera)

# ---- transforms, parenting, visibility, modifiers, constraints
ob_plane.location = (0.0, 0.0, 0.0)
ob_plane.rotation_euler = (1.571, 0.0, 0.0)
ob_plane.scale = (66.67, 66.67, 66.67)
ob_plane.lineart.crease_threshold = 0.0
ob_cube.location = (5.222, 2.842, -30.89)
ob_cube.lock_rotations_4d = False
ob_cube.empty_display_type = 'ARROWS'
ob_cube.lineart.crease_threshold = 0.0
ob_lamp.location = (4.076, 1.005, 5.904)
ob_lamp.rotation_euler = (0.6503, 0.05522, 1.866)
ob_lamp.lock_rotations_4d = False
ob_lamp.empty_display_type = 'ARROWS'
ob_lamp.color = (0.0, 0.0, 0.0, 0.0)
ob_lamp.lineart.crease_threshold = 0.0
ob_camera.location = (7.481, -6.508, 5.344)
ob_camera.rotation_euler = (1.109, 0.0, 0.8149)
ob_camera.lock_rotations_4d = False
ob_camera.empty_display_type = 'ARROWS'
ob_camera.color = (0.0, 0.0, 0.0, 0.0)
ob_camera.display_type = 'WIRE'
ob_camera.lineart.crease_threshold = 0.0

# ---- collection membership
col_collection_1.objects.link(ob_plane)
col_collection_1.objects.link(ob_cube)
col_collection_1.objects.link(ob_lamp)
col_collection_1.objects.link(ob_camera)

# ---- scene / render settings (as saved in the file)
scene.camera = ob_camera
scene.frame_start = 1; scene.frame_end = 250; scene.frame_set(34)
scene.render.engine = 'BLENDER_EEVEE_NEXT'
scene.render.resolution_percentage = 50
scene.render.dither_intensity = 0.0
scene.cycles.use_denoising = False
scene.cycles.samples = 128
scene.cycles.sampling_pattern = 'TABULATED_SOBOL'
scene.cycles.light_sampling_threshold = 0.0
scene.cycles.use_adaptive_sampling = False
scene.cycles.use_light_tree = False
scene.cycles.blur_glossy = 0.0
scene.cycles.sample_clamp_indirect = 0.0
scene.view_settings.view_transform = 'Standard'
bpy.context.view_layer.update()
